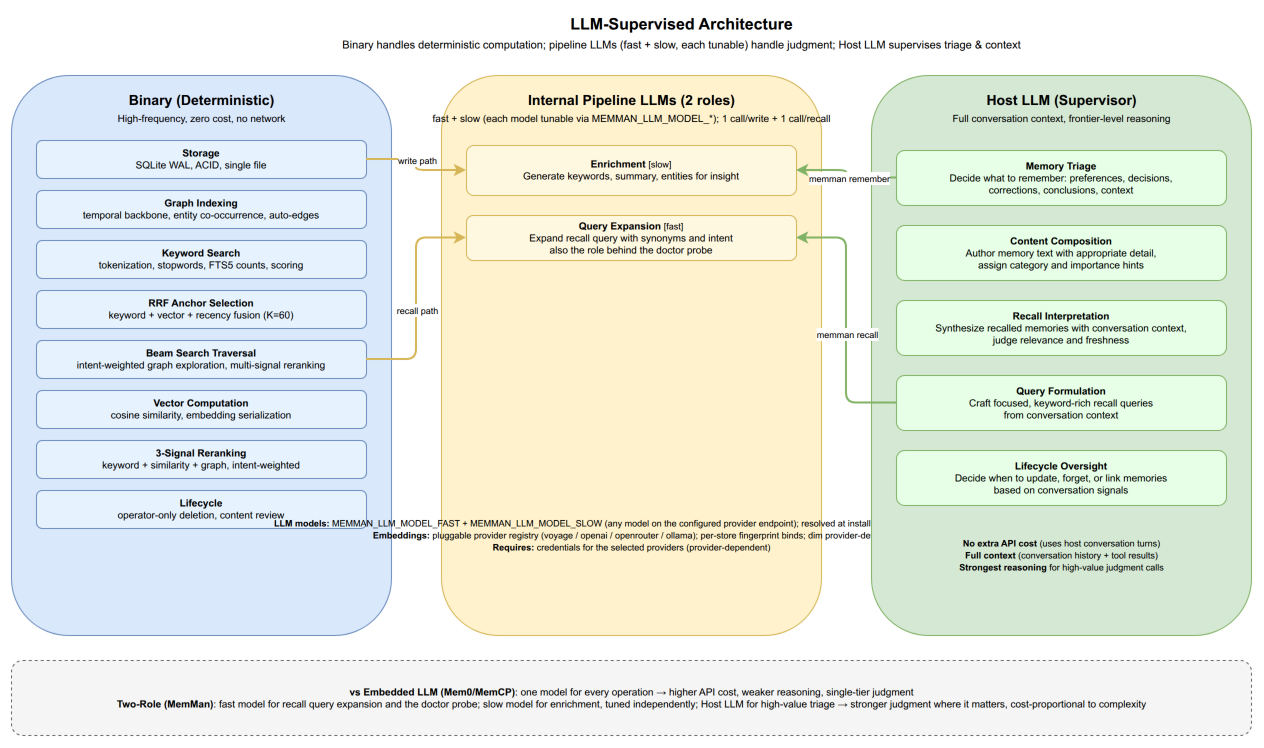

The diagram above was exported from draw.io. Its source (the exported page's mxGraphModel, read from the mxfile embedded in the PNG):
<mxGraphModel dx="1522" dy="950" grid="1" gridSize="10" guides="1" tooltips="1" connect="1" arrows="1" fold="1" page="1" pageScale="1" pageWidth="1400" pageHeight="900" math="0" shadow="0">
  <root>
    <mxCell id="0" />
    <mxCell id="1" parent="0" />
    <mxCell id="title" value="&lt;b&gt;LLM-Supervised Architecture&lt;/b&gt;&lt;br&gt;&lt;font style=&quot;font-size:11px&quot;&gt;Binary handles deterministic computation; pipeline LLMs (fast + slow, each tunable) handle judgment; Host LLM supervises triage &amp;amp; context&lt;/font&gt;" style="text;html=1;align=center;verticalAlign=middle;fontSize=16;strokeColor=none;fillColor=none;" vertex="1" parent="1">
      <mxGeometry x="150" y="10" width="1100" height="45" as="geometry" />
    </mxCell>
    <mxCell id="bin_box" value="" style="rounded=1;whiteSpace=wrap;html=1;fillColor=#dae8fc;strokeColor=#6c8ebf;verticalAlign=top;fontSize=11;" vertex="1" parent="1">
      <mxGeometry x="30" y="75" width="380" height="560" as="geometry" />
    </mxCell>
    <mxCell id="bin_title" value="&lt;b&gt;Binary (Deterministic)&lt;/b&gt;&lt;br&gt;&lt;font style=&quot;font-size:10px&quot;&gt;High-frequency, zero cost, no network&lt;/font&gt;" style="text;html=1;align=center;fontSize=14;fillColor=none;strokeColor=none;" vertex="1" parent="1">
      <mxGeometry x="55" y="85" width="330" height="40" as="geometry" />
    </mxCell>
    <mxCell id="b1" value="&lt;b&gt;Storage&lt;/b&gt;&lt;br&gt;SQLite WAL, ACID, single file" style="rounded=1;whiteSpace=wrap;html=1;fillColor=#E6F3FF;strokeColor=#6c8ebf;fontSize=10;" vertex="1" parent="1">
      <mxGeometry x="55" y="140" width="330" height="38" as="geometry" />
    </mxCell>
    <mxCell id="b2" value="&lt;b&gt;Graph Indexing&lt;/b&gt;&lt;br&gt;temporal backbone, entity co-occurrence, auto-edges" style="rounded=1;whiteSpace=wrap;html=1;fillColor=#E6F3FF;strokeColor=#6c8ebf;fontSize=10;" vertex="1" parent="1">
      <mxGeometry x="55" y="190" width="330" height="38" as="geometry" />
    </mxCell>
    <mxCell id="b3" value="&lt;b&gt;Keyword Search&lt;/b&gt;&lt;br&gt;tokenization, stopwords, FTS5 counts, scoring" style="rounded=1;whiteSpace=wrap;html=1;fillColor=#E6F3FF;strokeColor=#6c8ebf;fontSize=10;" vertex="1" parent="1">
      <mxGeometry x="55" y="240" width="330" height="38" as="geometry" />
    </mxCell>
    <mxCell id="b4" value="&lt;b&gt;RRF Anchor Selection&lt;/b&gt;&lt;br&gt;keyword + vector + recency fusion (K=60)" style="rounded=1;whiteSpace=wrap;html=1;fillColor=#E6F3FF;strokeColor=#6c8ebf;fontSize=10;" vertex="1" parent="1">
      <mxGeometry x="55" y="290" width="330" height="38" as="geometry" />
    </mxCell>
    <mxCell id="b5" value="&lt;b&gt;Beam Search Traversal&lt;/b&gt;&lt;br&gt;intent-weighted graph exploration, multi-signal reranking" style="rounded=1;whiteSpace=wrap;html=1;fillColor=#E6F3FF;strokeColor=#6c8ebf;fontSize=10;" vertex="1" parent="1">
      <mxGeometry x="55" y="340" width="330" height="38" as="geometry" />
    </mxCell>
    <mxCell id="b6" value="&lt;b&gt;Vector Computation&lt;/b&gt;&lt;br&gt;cosine similarity, embedding serialization" style="rounded=1;whiteSpace=wrap;html=1;fillColor=#E6F3FF;strokeColor=#6c8ebf;fontSize=10;" vertex="1" parent="1">
      <mxGeometry x="55" y="390" width="330" height="38" as="geometry" />
    </mxCell>
    <mxCell id="b7" value="&lt;b&gt;3-Signal Reranking&lt;/b&gt;&lt;br&gt;keyword + similarity + graph, intent-weighted" style="rounded=1;whiteSpace=wrap;html=1;fillColor=#E6F3FF;strokeColor=#6c8ebf;fontSize=10;" vertex="1" parent="1">
      <mxGeometry x="55" y="440" width="330" height="38" as="geometry" />
    </mxCell>
    <mxCell id="b8" value="&lt;b&gt;Lifecycle&lt;/b&gt;&lt;br&gt;operator-only deletion, content review" style="rounded=1;whiteSpace=wrap;html=1;fillColor=#E6F3FF;strokeColor=#6c8ebf;fontSize=10;" vertex="1" parent="1">
      <mxGeometry x="55" y="490" width="330" height="38" as="geometry" />
    </mxCell>
    <mxCell id="haiku_box" value="" style="rounded=1;whiteSpace=wrap;html=1;fillColor=#fff2cc;strokeColor=#d6b656;verticalAlign=top;fontSize=11;" vertex="1" parent="1">
      <mxGeometry x="460" y="75" width="380" height="560" as="geometry" />
    </mxCell>
    <mxCell id="haiku_title" value="&lt;b&gt;Internal Pipeline LLMs (2 roles)&lt;/b&gt;&lt;br&gt;&lt;font style=&quot;font-size:10px&quot;&gt;fast + slow (each model tunable via MEMMAN_LLM_MODEL_*); 1 call/write + 1 call/recall&lt;/font&gt;" style="text;html=1;align=center;fontSize=14;fillColor=none;strokeColor=none;" vertex="1" parent="1">
      <mxGeometry x="485" y="85" width="330" height="40" as="geometry" />
    </mxCell>
    <mxCell id="h3" value="&lt;b&gt;Enrichment&lt;/b&gt; &lt;font style=&quot;font-size:9px&quot;&gt;[slow]&lt;/font&gt;&lt;br&gt;Generate keywords, summary, entities for insight" style="rounded=1;whiteSpace=wrap;html=1;fillColor=#FFF8E1;strokeColor=#d6b656;fontSize=10;" vertex="1" parent="1">
      <mxGeometry x="485" y="145" width="330" height="50" as="geometry" />
    </mxCell>
    <mxCell id="h5" value="&lt;b&gt;Query Expansion&lt;/b&gt; &lt;font style=&quot;font-size:9px&quot;&gt;[fast]&lt;/font&gt;&lt;br&gt;Expand recall query with synonyms and intent&lt;br&gt;also the role behind the doctor probe" style="rounded=1;whiteSpace=wrap;html=1;fillColor=#FFF8E1;strokeColor=#d6b656;fontSize=10;" vertex="1" parent="1">
      <mxGeometry x="485" y="215" width="330" height="45" as="geometry" />
    </mxCell>
    <mxCell id="haiku_note" value="&lt;font style=&quot;font-size:9px&quot;&gt;&lt;b&gt;LLM models:&lt;/b&gt; MEMMAN_LLM_MODEL_FAST + MEMMAN_LLM_MODEL_SLOW (any model on the configured provider endpoint); resolved at install, persisted in ~/.memman/env&lt;br&gt;&lt;b&gt;Embeddings:&lt;/b&gt; pluggable provider registry (voyage / openai / openrouter / ollama); per-store fingerprint binds; dim provider-defined&lt;br&gt;&lt;b&gt;Requires:&lt;/b&gt; credentials for the selected providers (provider-dependent)&lt;/font&gt;" style="text;html=1;align=center;fontSize=10;fillColor=none;strokeColor=none;verticalAlign=middle;" vertex="1" parent="1">
      <mxGeometry x="500" y="510" width="300" height="50" as="geometry" />
    </mxCell>
    <mxCell id="host_box" value="" style="rounded=1;whiteSpace=wrap;html=1;fillColor=#d5e8d4;strokeColor=#82b366;verticalAlign=top;fontSize=11;" vertex="1" parent="1">
      <mxGeometry x="890" y="75" width="380" height="560" as="geometry" />
    </mxCell>
    <mxCell id="host_title" value="&lt;b&gt;Host LLM (Supervisor)&lt;/b&gt;&lt;br&gt;&lt;font style=&quot;font-size:10px&quot;&gt;Full conversation context, frontier-level reasoning&lt;/font&gt;" style="text;html=1;align=center;fontSize=14;fillColor=none;strokeColor=none;" vertex="1" parent="1">
      <mxGeometry x="915" y="85" width="330" height="40" as="geometry" />
    </mxCell>
    <mxCell id="l1" value="&lt;b&gt;Memory Triage&lt;/b&gt;&lt;br&gt;Decide what to remember: preferences, decisions,&lt;br&gt;corrections, conclusions, context" style="rounded=1;whiteSpace=wrap;html=1;fillColor=#E6FFE6;strokeColor=#82b366;fontSize=10;" vertex="1" parent="1">
      <mxGeometry x="915" y="150" width="330" height="55" as="geometry" />
    </mxCell>
    <mxCell id="l2" value="&lt;b&gt;Content Composition&lt;/b&gt;&lt;br&gt;Author memory text with appropriate detail,&lt;br&gt;assign category and importance hints" style="rounded=1;whiteSpace=wrap;html=1;fillColor=#E6FFE6;strokeColor=#82b366;fontSize=10;" vertex="1" parent="1">
      <mxGeometry x="915" y="225" width="330" height="55" as="geometry" />
    </mxCell>
    <mxCell id="l3" value="&lt;b&gt;Recall Interpretation&lt;/b&gt;&lt;br&gt;Synthesize recalled memories with conversation context,&lt;br&gt;judge relevance and freshness" style="rounded=1;whiteSpace=wrap;html=1;fillColor=#E6FFE6;strokeColor=#82b366;fontSize=10;" vertex="1" parent="1">
      <mxGeometry x="915" y="300" width="330" height="55" as="geometry" />
    </mxCell>
    <mxCell id="l4" value="&lt;b&gt;Query Formulation&lt;/b&gt;&lt;br&gt;Craft focused, keyword-rich recall queries&lt;br&gt;from conversation context" style="rounded=1;whiteSpace=wrap;html=1;fillColor=#E6FFE6;strokeColor=#82b366;fontSize=10;" vertex="1" parent="1">
      <mxGeometry x="915" y="375" width="330" height="55" as="geometry" />
    </mxCell>
    <mxCell id="l5" value="&lt;b&gt;Lifecycle Oversight&lt;/b&gt;&lt;br&gt;Decide when to update, forget, or link memories&lt;br&gt;based on conversation signals" style="rounded=1;whiteSpace=wrap;html=1;fillColor=#E6FFE6;strokeColor=#82b366;fontSize=10;" vertex="1" parent="1">
      <mxGeometry x="915" y="450" width="330" height="55" as="geometry" />
    </mxCell>
    <mxCell id="host_note" value="&lt;font style=&quot;font-size:9px&quot;&gt;&lt;b&gt;No extra API cost&lt;/b&gt; (uses host conversation turns)&lt;br&gt;&lt;b&gt;Full context&lt;/b&gt; (conversation history + tool results)&lt;br&gt;&lt;b&gt;Strongest reasoning&lt;/b&gt; for high-value judgment calls&lt;/font&gt;" style="text;html=1;align=center;fontSize=10;fillColor=none;strokeColor=none;verticalAlign=middle;" vertex="1" parent="1">
      <mxGeometry x="930" y="530" width="300" height="50" as="geometry" />
    </mxCell>
    <mxCell id="arrow_write" value="" style="edgeStyle=orthogonalEdgeStyle;rounded=1;strokeColor=#d6b656;strokeWidth=2;exitX=1;exitY=0.5;exitDx=0;exitDy=0;entryX=0;entryY=0.5;entryDx=0;entryDy=0;" edge="1" parent="1" source="b1" target="h3">
      <mxGeometry relative="1" as="geometry" />
    </mxCell>
    <mxCell id="arrow_write_label" value="&lt;font style=&quot;font-size:9px&quot;&gt;write path&lt;/font&gt;" style="edgeLabel;html=1;align=center;verticalAlign=middle;" vertex="1" connectable="0" parent="arrow_write">
      <mxGeometry x="-0.1" relative="1" as="geometry">
        <mxPoint as="offset" />
      </mxGeometry>
    </mxCell>
    <mxCell id="arrow_recall" value="" style="edgeStyle=orthogonalEdgeStyle;rounded=1;strokeColor=#d6b656;strokeWidth=2;exitX=1;exitY=0.5;exitDx=0;exitDy=0;entryX=0;entryY=0.5;entryDx=0;entryDy=0;" edge="1" parent="1" source="b5" target="h5">
      <mxGeometry relative="1" as="geometry" />
    </mxCell>
    <mxCell id="arrow_recall_label" value="&lt;font style=&quot;font-size:9px&quot;&gt;recall path&lt;/font&gt;" style="edgeLabel;html=1;align=center;verticalAlign=middle;" vertex="1" connectable="0" parent="arrow_recall">
      <mxGeometry x="-0.1" relative="1" as="geometry">
        <mxPoint as="offset" />
      </mxGeometry>
    </mxCell>
    <mxCell id="arrow_host_remember" value="" style="edgeStyle=orthogonalEdgeStyle;rounded=1;strokeColor=#82b366;strokeWidth=2;exitX=0;exitY=0.5;exitDx=0;exitDy=0;entryX=1;entryY=0.5;entryDx=0;entryDy=0;" edge="1" parent="1" source="l1" target="h3">
      <mxGeometry relative="1" as="geometry" />
    </mxCell>
    <mxCell id="arrow_host_remember_label" value="&lt;font style=&quot;font-size:9px&quot;&gt;memman remember&lt;/font&gt;" style="edgeLabel;html=1;align=center;verticalAlign=middle;" vertex="1" connectable="0" parent="arrow_host_remember">
      <mxGeometry x="-0.1" relative="1" as="geometry">
        <mxPoint as="offset" />
      </mxGeometry>
    </mxCell>
    <mxCell id="arrow_host_recall" value="" style="edgeStyle=orthogonalEdgeStyle;rounded=1;strokeColor=#82b366;strokeWidth=2;exitX=0;exitY=0.5;exitDx=0;exitDy=0;entryX=1;entryY=0.5;entryDx=0;entryDy=0;" edge="1" parent="1" source="l4" target="h5">
      <mxGeometry relative="1" as="geometry" />
    </mxCell>
    <mxCell id="arrow_host_recall_label" value="&lt;font style=&quot;font-size:9px&quot;&gt;memman recall&lt;/font&gt;" style="edgeLabel;html=1;align=center;verticalAlign=middle;" vertex="1" connectable="0" parent="arrow_host_recall">
      <mxGeometry x="-0.1" relative="1" as="geometry">
        <mxPoint as="offset" />
      </mxGeometry>
    </mxCell>
    <mxCell id="cmp_box" value="" style="rounded=1;whiteSpace=wrap;html=1;fillColor=#f5f5f5;strokeColor=#666666;dashed=1;" vertex="1" parent="1">
      <mxGeometry x="30" y="660" width="1240" height="75" as="geometry" />
    </mxCell>
    <mxCell id="cmp" value="&lt;b&gt;vs Embedded LLM (Mem0/MemCP)&lt;/b&gt;: one model for every operation &amp;rarr; higher API cost, weaker reasoning, single-tier judgment&lt;br&gt;&lt;b&gt;Two-Role (MemMan)&lt;/b&gt;: fast model for recall query expansion and the doctor probe; slow model for enrichment, tuned independently; Host LLM for high-value triage &amp;rarr; stronger judgment where it matters, cost-proportional to complexity" style="text;html=1;align=center;fontSize=10;fillColor=none;strokeColor=none;verticalAlign=middle;" vertex="1" parent="1">
      <mxGeometry x="50" y="668" width="1200" height="60" as="geometry" />
    </mxCell>
  </root>
</mxGraphModel>